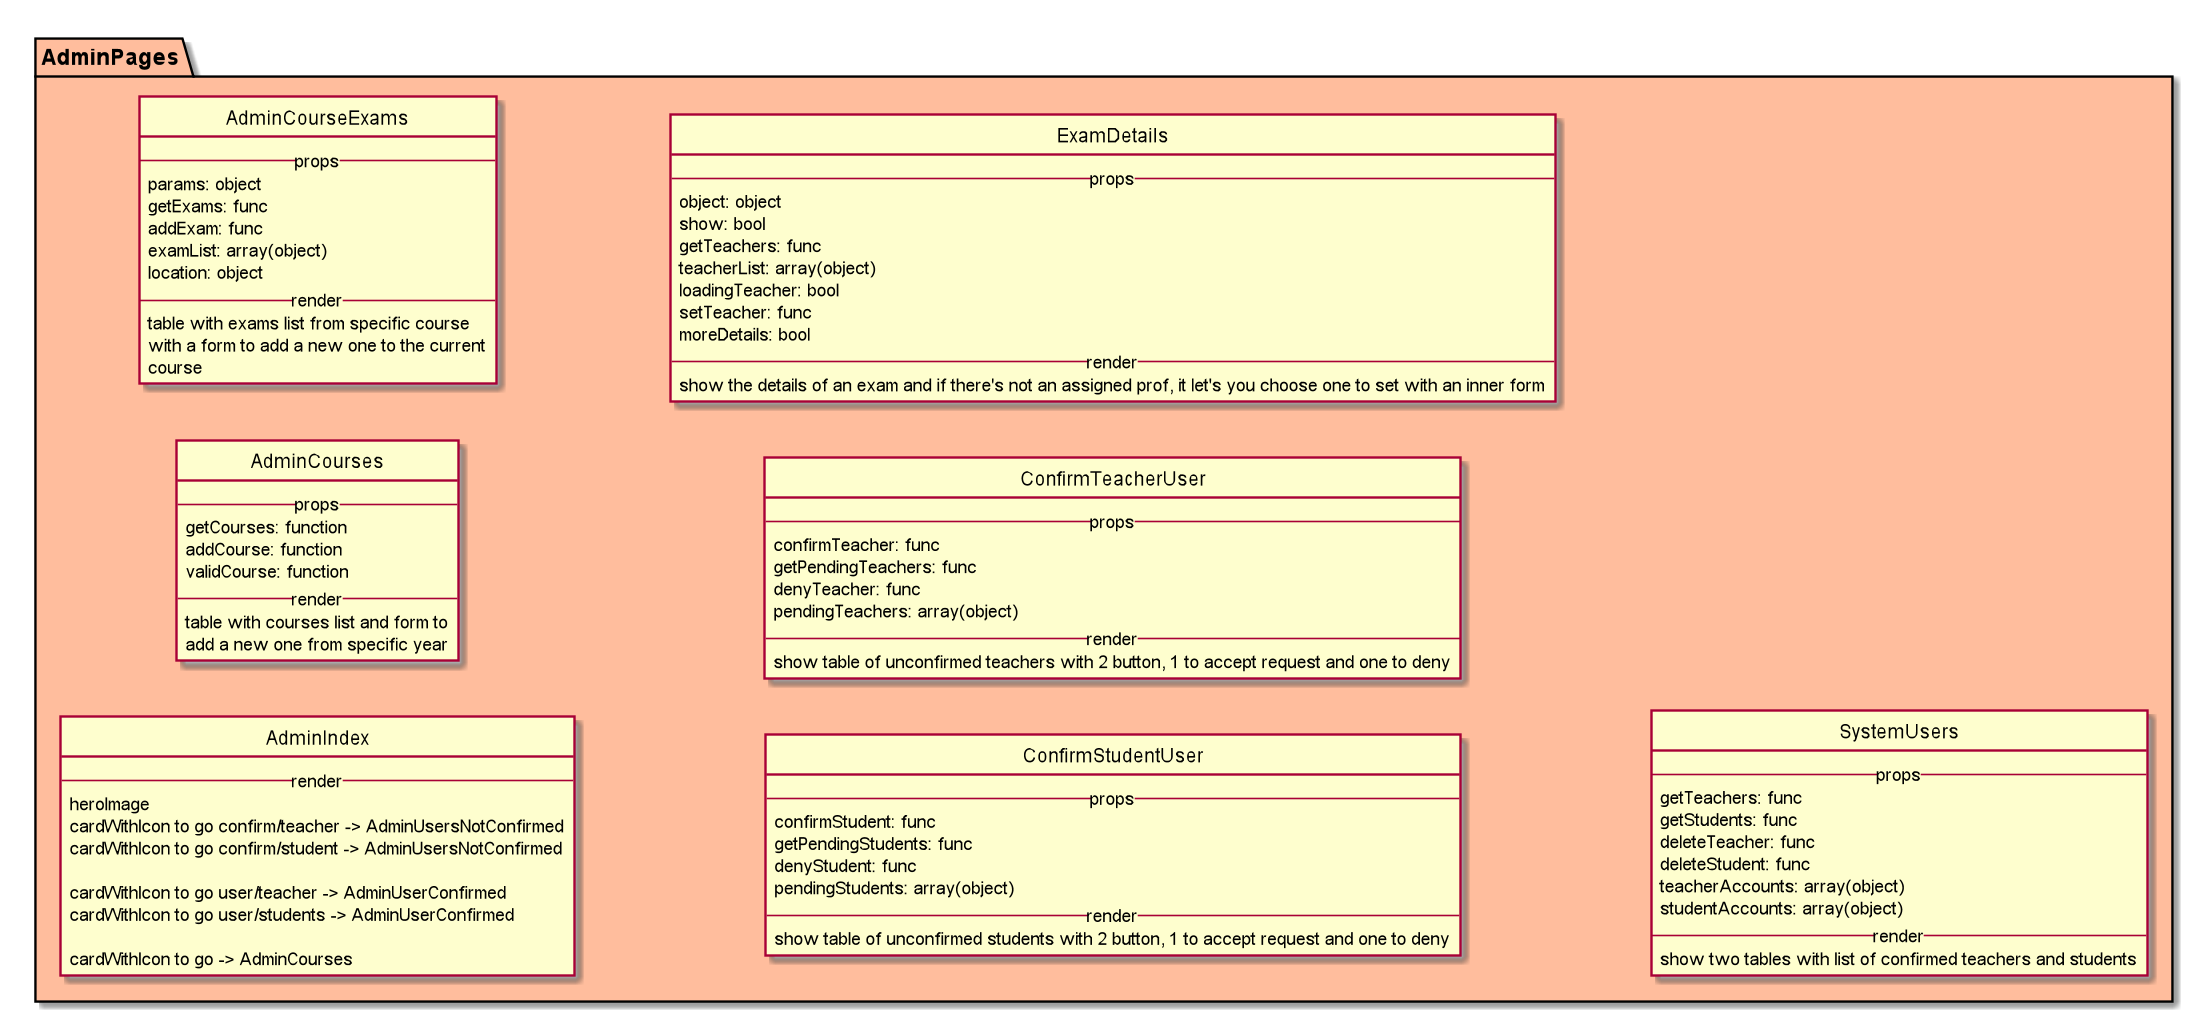

The diagram above was rendered by PlantUML. Its source (embedded in the PNG):
@startuml

hide circle

skinparam classAttributeIconSize 0

skinparam linetype ortho

skinparam hide circle

left to right direction


package AdminPages #FFBD9D {

class AdminIndex{
--render--
    heroImage
    cardWithIcon to go confirm/teacher -> AdminUsersNotConfirmed
    cardWithIcon to go confirm/student -> AdminUsersNotConfirmed

    cardWithIcon to go user/teacher -> AdminUserConfirmed
    cardWithIcon to go user/students -> AdminUserConfirmed

    cardWithIcon to go -> AdminCourses
}

class AdminCourses{
    --props--
        getCourses: function
        addCourse: function
        validCourse: function
    --render--
        table with courses list and form to
        add a new one from specific year
}

class AdminCourseExams{
    --props--
      params: object
      getExams: func
      addExam: func
      examList: array(object)
      location: object
    --render--
        table with exams list from specific course
        with a form to add a new one to the current
        course
}

class ConfirmStudentUser{
    --props--
      confirmStudent: func
      getPendingStudents: func
      denyStudent: func
      pendingStudents: array(object)
    --render--
       show table of unconfirmed students with 2 button, 1 to accept request and one to deny
}

class ConfirmTeacherUser{
    --props--
      confirmTeacher: func
      getPendingTeachers: func
      denyTeacher: func
      pendingTeachers: array(object)
    --render--
       show table of unconfirmed teachers with 2 button, 1 to accept request and one to deny
}

class ExamDetails{
    --props--
      object: object
      show: bool
      getTeachers: func
      teacherList: array(object)
      loadingTeacher: bool
      setTeacher: func
      moreDetails: bool
    --render--
      show the details of an exam and if there's not an assigned prof, it let's you choose one to set with an inner form
}

class SystemUsers{
    --props--
      getTeachers: func
      getStudents: func
      deleteTeacher: func
      deleteStudent: func
      teacherAccounts: array(object)
      studentAccounts: array(object)
    --render--
    show two tables with list of confirmed teachers and students
}



}


@enduml